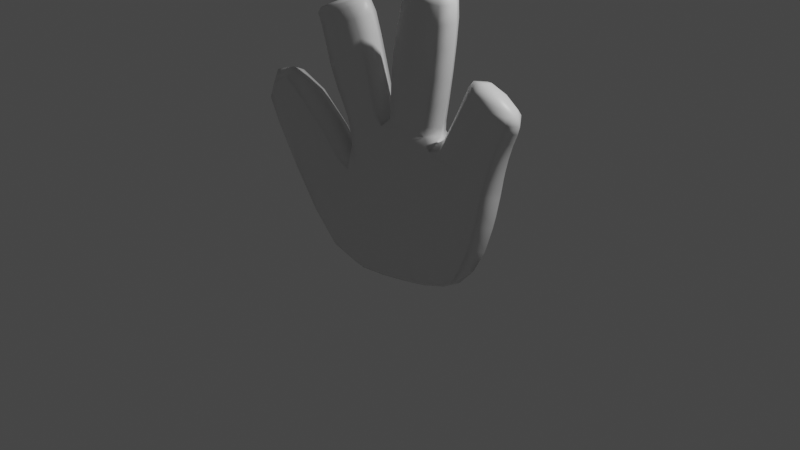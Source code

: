 # Source: nerd_hand.blend  (saved by Blender 2.93.20; exported with 4.5.12 LTS)
import bpy
from mathutils import Matrix  # noqa: F401  (used for matrix-valued properties, if any)

bpy.ops.wm.read_factory_settings(use_empty=True)
scene = bpy.context.scene
scene.name = 'Scene'

# ---- collections
col_collection = bpy.data.collections.new('Collection'); scene.collection.children.link(col_collection)

# ---- materials (node trees are filled in below, after node groups)
mat_material = bpy.data.materials.new('Material')
mat_material.alpha_threshold = 0.0
mat_material.use_transparent_shadow = False
mat_material.line_color = (0.0, 0.0, 0.0, 1.0)

# ---- material node trees
mat_material.use_nodes = True; mat_material.node_tree.nodes.clear()
_N = mat_material.node_tree.nodes; _L = mat_material.node_tree.links
n0 = _N.new('ShaderNodeOutputMaterial'); n0.name = 'Material Output'; n0.location = (300, 300)
n1 = _N.new('ShaderNodeBsdfPrincipled'); n1.name = 'Principled BSDF'; n1.location = (10, 300)
n1.distribution = 'GGX'
n1.subsurface_method = 'BURLEY'
n1.inputs[2].default_value = 0.4
n1.inputs[3].default_value = 1.45
n1.inputs[27].default_value = (0.0, 0.0, 0.0, 1.0)
n1.inputs[28].default_value = 1.0
_L.new(n1.outputs[0], n0.inputs[0])
n0.is_active_output = True

# ---- world
world_world = bpy.data.worlds.new('World'); scene.world = world_world
world_world.use_nodes = True; world_world.node_tree.nodes.clear()
_N = world_world.node_tree.nodes; _L = world_world.node_tree.links
n0 = _N.new('ShaderNodeOutputWorld'); n0.name = 'World Output'; n0.location = (300, 300)
n1 = _N.new('ShaderNodeBackground'); n1.name = 'Background'; n1.location = (10, 300)
n1.inputs[0].default_value = (0.05088, 0.05088, 0.05088, 1.0)
_L.new(n1.outputs[0], n0.inputs[0])
n0.is_active_output = True
world_world.color = (0.05088, 0.05088, 0.05088)
world_world.use_sun_shadow = False
world_world.sun_shadow_jitter_overblur = 0.0

# ---- cameras
cam_camera = bpy.data.cameras.new('Camera')
cam_camera.clip_end = 100.0
cam_camera.ortho_scale = 7.314

# ---- lights
light_light = bpy.data.lights.new('Light', 'POINT')
light_light.transmission_factor = 0.0
light_light.energy = 1000.0
light_light.shadow_soft_size = 0.1
light_light.shadow_maximum_resolution = 0.006
light_light.use_absolute_resolution = True

# ---- meshes
me_cube = bpy.data.meshes.new('Cube')
me_cube.from_pydata([(1.392, 1.013, 0.5484), (0.9522, 0.8025, -0.6384), (1.391, -0.4004, 0.5509), (0.9515, -0.2663, -0.6386), (-0.9109, 1.301, 0.7704), (-1.09, 0.9523, -0.8072), (-0.887, -0.06215, 0.8239), (-1.148, -0.3487, -0.8891), (0.3692, 1.066, -0.8254), (-0.3663, 1.04, -0.9385), (0.5577, -0.2597, 0.9335), (-0.2787, -0.1588, 1.011), (-0.3787, -0.3133, -0.9571), (0.3686, -0.3291, -0.8259), (-0.282, 1.512, 0.9968), (0.5589, 1.439, 0.9262), (1.239, 1.005, -0.08141), (-0.9188, -0.1635, 0.2427), (1.238, -0.4083, -0.08101), (-0.909, 1.384, 0.2013), (-0.2947, 1.744, 0.08677), (0.4531, 1.691, 0.06241), (0.4521, -0.3488, 0.06301), (-0.2966, -0.2523, 0.09681), (-1.798, 0.89, 0.09165), (-1.846, -0.5251, 0.02995), (-1.306, 1.162, 0.6482), (-1.322, -0.3157, 0.6378), (-2.324, 0.5382, 0.9153), (-2.337, -0.5339, 0.8657), (-1.958, 0.5335, 1.272), (-1.962, -0.5613, 1.234), (-0.4456, -0.07655, 1.219), (-0.9896, -0.09454, 1.09), (-0.9335, 1.23, 1.062), (-0.4367, 1.247, 1.204), (0.4571, -0.1516, 1.207), (-0.1349, -0.09147, 1.263), (-0.1341, 1.277, 1.256), (0.458, 1.224, 1.201), (1.439, 0.9652, 0.7806), (1.439, -0.3913, 0.7847), (0.7679, 1.169, 1.063), (0.767, -0.1781, 1.07), (-0.5244, -0.2473, 1.722), (-1.16, -0.2804, 1.575), (-1.041, 1.034, 1.582), (-0.5216, 1.057, 1.716), (-0.736, -0.7911, 2.451), (-1.144, -0.8253, 2.323), (-1.072, 0.1544, 2.374), (-0.6857, 0.1863, 2.506), (0.614, -0.3581, 1.845), (-0.02869, -0.3194, 1.935), (-0.02641, 1.011, 1.937), (0.6159, 0.9744, 1.849), (0.7406, -0.5683, 2.824), (0.3622, -0.6889, 2.863), (0.3671, 0.2152, 2.889), (0.7453, 0.3357, 2.848), (1.569, 0.7506, 1.208), (1.567, -0.4047, 1.202), (0.9924, 0.8475, 1.468), (0.9909, -0.3054, 1.459), (1.78, 0.119, 1.766), (1.776, -0.5932, 1.714), (1.436, -0.04503, 1.981), (1.432, -0.7566, 1.929), (-0.5858, 0.6601, 2.317), (-0.6295, -0.5205, 2.266), (-1.194, -0.6504, 2.106), (-1.088, 0.593, 2.163), (0.7441, 0.7308, 2.511), (0.7386, -0.5589, 2.485), (0.1799, -0.6339, 2.556), (0.1859, 0.6556, 2.585), (1.731, -0.5495, 1.52), (1.242, -0.7136, 1.797), (1.736, 0.4463, 1.578), (1.247, 0.2801, 1.858), (-1.161, 0.2446, -1.025), (-0.7315, 0.9954, -0.9493), (1.094, 0.9596, -0.421), (-0.8624, -0.04279, 0.5879), (1.093, -0.4008, -0.4211), (-0.9817, 1.385, -0.3415), (-0.6304, -0.3021, 0.8932), (1.522, 0.2556, 0.4979), (0.717, -0.3607, -0.7358), (-0.9907, 0.6059, 0.7736), (1.03, 1.43, 0.6954), (0.9765, 0.2482, -0.6713), (0.7178, 0.9934, -0.7354), (0.001628, 1.07, -0.8913), (1.029, -0.5431, 0.701), (0.1234, -0.3169, 0.9359), (-0.7682, -0.3182, -1.002), (-0.0001788, -0.3092, -0.8943), (-0.6514, 1.611, 0.8434), (0.1242, 1.658, 0.9278), (-0.3289, 1.533, -0.4781), (0.4024, 1.524, -0.4357), (-0.3867, 0.2842, -1.115), (0.3576, 0.3042, -0.9649), (0.4015, -0.4536, -0.4365), (-0.3401, -0.3928, -0.4881), (0.5563, 0.5861, 1.028), (-0.288, 0.6633, 1.101), (1.338, 1.013, 0.2754), (-1.035, -0.476, -0.3846), (1.337, -0.4001, 0.2769), (-0.8831, 1.34, 0.5282), (-0.2806, 1.752, 0.5816), (0.5131, 1.676, 0.5246), (0.5118, -0.3487, 0.5286), (-0.2747, -0.2392, 0.6014), (0.05837, -0.2489, 0.08999), (0.8887, -0.5158, -0.007768), (0.0591, 1.76, 0.08901), (-0.6294, 1.658, 0.09462), (0.8901, 1.482, -0.008543), (1.364, 0.2294, -0.1087), (-0.9546, 0.6212, 0.4002), (-0.6349, -0.2937, 0.1262), (-1.917, 0.1373, -0.04836), (-1.546, 1.297, 0.3767), (-1.589, -0.5268, 0.3038), (-1.219, 0.4683, 0.7522), (-1.44, 0.922, -0.422), (-1.081, 1.233, 0.3235), (-1.501, -0.4279, -0.5044), (-1.101, -0.2089, 0.3286), (-2.414, -0.02876, 0.905), (-2.188, 0.62, 1.151), (-2.197, -0.7001, 1.1), (-1.971, -0.05138, 1.346), (-1.658, 0.8643, 1.063), (-1.667, -0.5415, 1.01), (-2.145, 0.8539, 0.5979), (-2.174, -0.5035, 0.5205), (-0.7237, -0.3338, 1.159), (-1.059, 0.5645, 1.05), (-0.679, 1.487, 1.129), (-0.3436, 0.5885, 1.237), (-0.4091, 1.318, 1.091), (-0.4115, -0.05226, 1.107), (-0.9272, -0.07472, 0.9609), (-0.9193, 1.269, 0.9193), (0.1609, -0.3788, 1.236), (0.1621, 1.508, 1.227), (0.5685, 0.5255, 1.194), (-0.2455, 0.6033, 1.27), (-0.1586, -0.05699, 1.12), (-0.158, 1.349, 1.114), (0.4355, 1.296, 1.064), (0.4345, -0.1199, 1.072), (1.565, 0.2479, 0.7294), (1.104, 1.321, 0.9211), (1.103, -0.5381, 0.9282), (0.6416, 0.5345, 1.12), (1.414, -0.3979, 0.6818), (0.7142, -0.178, 0.9859), (0.7152, 1.24, 0.9793), (1.415, 1.004, 0.6786), (-0.8536, -0.5093, 1.648), (-1.209, 0.3715, 1.552), (-0.77, 1.291, 1.649), (-0.4147, 0.41, 1.746), (-0.4792, -0.1525, 1.435), (-1.081, -0.1609, 1.3), (-0.4753, 1.175, 1.42), (-0.9842, 1.163, 1.287), (-0.9495, -0.9478, 2.389), (-1.154, -0.3607, 2.342), (-0.8742, 0.2586, 2.454), (-0.6693, -0.3285, 2.502), (-0.6166, 0.444, 2.473), (-0.5793, -0.3506, 2.021), (-1.197, -0.8289, 2.248), (-1.071, 0.8245, 1.899), (0.2922, -0.5883, 1.89), (0.2952, 1.242, 1.893), (0.7354, 0.3011, 1.83), (-0.148, 0.3526, 1.953), (-0.09808, -0.1864, 1.561), (-0.09693, 1.163, 1.556), (0.5301, 1.11, 1.482), (0.529, -0.2446, 1.486), (0.5566, -0.7402, 2.861), (0.5623, 0.3533, 2.891), (0.7884, -0.1167, 2.852), (0.3304, -0.2702, 2.9), (0.7748, 0.5659, 2.734), (0.6844, -0.4641, 2.191), (0.07326, -0.4743, 2.276), (0.07751, 0.8423, 2.292), (1.676, 0.1545, 1.157), (1.281, 1.015, 1.339), (1.279, -0.5715, 1.329), (0.8836, 0.2895, 1.512), (1.492, -0.3862, 0.9763), (0.8618, -0.2074, 1.244), (1.493, 0.8785, 0.9719), (0.8627, 1.052, 1.241), (1.822, -0.23, 1.725), (1.616, 0.1038, 1.888), (1.611, -0.7623, 1.825), (1.405, -0.4285, 1.988), (1.786, -0.6178, 1.626), (1.124, -0.5025, 1.648), (1.791, 0.3017, 1.692), (1.127, 0.5575, 1.683), (-0.5589, 0.8717, 2.041), (-0.6717, -0.7511, 2.407), (-1.188, -0.4485, 1.865), (-1.099, 0.3826, 2.31), (-0.9258, -0.8127, 2.176), (-0.8226, 0.8538, 2.25), (-1.241, -0.04715, 2.105), (-0.5077, 0.0883, 2.321), (0.6882, 0.8534, 2.206), (0.7689, -0.6201, 2.705), (0.271, -0.747, 2.76), (0.2772, 0.4391, 2.793), (0.4661, 0.935, 2.553), (0.07822, -0.003228, 2.584), (0.4582, -0.8382, 2.515), (0.8461, 0.09999, 2.484), (1.651, -0.4645, 1.385), (1.34, -0.8223, 1.899), (1.654, 0.5975, 1.417), (1.346, 0.09587, 1.965), (1.492, 0.5497, 1.729), (1.153, -0.2477, 1.88), (1.825, -0.02062, 1.497), (1.486, -0.8181, 1.647), (-0.3217, 0.6377, 1.133), (-0.6117, -0.2652, 0.5948), (-0.9574, 0.6289, 0.5654), (0.6962, 0.2798, -0.8434), (1.469, 0.2413, 0.2318), (0.9724, 1.48, 0.3958), (-0.6305, 1.676, 0.5412), (0.09605, 1.759, 0.5781), (-0.7737, 0.2693, -1.155), (-0.007547, 0.301, -1.048), (0.971, -0.5162, 0.399), (0.09585, -0.2514, 0.5833), (1.067, -0.545, 0.8305), (-0.2595, 0.6538, 1.133), (0.02364, -0.3897, -0.4599), (0.7933, -0.5576, -0.4251), (0.0254, 1.56, -0.4575), (-0.671, 1.465, -0.4669), (0.7945, 1.373, -0.4247), (1.197, 0.231, -0.426), (-1.251, 1.335, -0.04528), (-0.7043, -0.4247, -0.4928), (-1.575, 0.1551, 1.132), (-1.542, 0.1973, -0.6086), (-1.027, 0.5578, 0.473), (-1.307, -0.5752, -0.09996), (-2.292, -0.1118, 1.239), (-1.903, 1.115, 0.8477), (-1.928, -0.7856, 0.7588), (-2.257, 0.1747, 0.4748), (-0.7897, -0.4053, 1.37), (-0.6729, -0.3099, 1.036), (-1.017, 0.5902, 0.9125), (-0.666, 1.542, 0.9957), (-0.2151, 0.4989, 1.572), (0.1379, 1.575, 1.082), (0.1367, -0.3356, 1.091), (0.5363, 0.5767, 1.067), (1.177, -0.5335, 1.111), (1.068, 1.38, 0.8239), (0.5933, 0.5697, 1.041), (1.544, 0.2603, 0.626), (-0.5496, -0.1439, 2.471), (-0.3731, 0.5133, 1.453), (-1.137, 0.4991, 1.268), (-0.7203, 1.418, 1.351), (-0.9173, -0.3986, 2.44), (-1.243, -0.2379, 2.25), (-0.8437, 0.6385, 2.405), (-0.9488, -1.02, 2.316), (0.8656, -0.004201, 2.711), (0.2168, 1.39, 1.518), (0.6471, 0.4223, 1.47), (0.2152, -0.469, 1.524), (0.5713, -0.2289, 2.917), (0.5194, -0.9073, 2.729), (0.1815, -0.1801, 2.79), (0.5277, 0.7229, 2.772), (1.563, -0.8936, 1.751), (1.61, 0.2131, 0.9237), (0.7441, 0.4556, 1.293), (1.178, 1.202, 1.106), (1.629, -0.3508, 1.876), (1.873, -0.1206, 1.609), (1.26, -0.4027, 1.984), (1.57, 0.3703, 1.842), (-0.8966, -0.6335, 1.938), (-0.8023, 1.082, 1.975), (-1.235, 0.1744, 1.855), (-0.464, 0.2742, 2.059), (0.3836, 1.095, 2.252), (-0.03916, 0.182, 2.301), (0.3781, -0.7161, 2.231), (0.8009, 0.1966, 2.182), (1.391, 0.7764, 1.556), (1.027, 0.02018, 1.715), (1.751, 0.07379, 1.351), (1.387, -0.6825, 1.51)], [], [(11, 107, 236, 145), (107, 14, 144, 236), (236, 144, 35, 143), (145, 236, 143, 32), (23, 115, 237, 123), (115, 11, 86, 237), (237, 86, 6, 83), (123, 237, 83, 17), (17, 83, 238, 122), (83, 6, 89, 238), (238, 89, 4, 111), (122, 238, 111, 19), (8, 92, 239, 103), (92, 1, 91, 239), (239, 91, 3, 88), (103, 239, 88, 13), (16, 108, 240, 121), (108, 0, 87, 240), (240, 87, 2, 110), (121, 240, 110, 18), (21, 113, 241, 120), (113, 15, 90, 241), (241, 90, 0, 108), (120, 241, 108, 16), (19, 111, 242, 119), (111, 4, 98, 242), (242, 98, 14, 112), (119, 242, 112, 20), (20, 112, 243, 118), (112, 14, 99, 243), (243, 99, 15, 113), (118, 243, 113, 21), (5, 81, 244, 80), (81, 9, 102, 244), (244, 102, 12, 96), (80, 244, 96, 7), (9, 93, 245, 102), (93, 8, 103, 245), (245, 103, 13, 97), (102, 245, 97, 12), (18, 110, 246, 117), (110, 2, 94, 246), (246, 94, 10, 114), (117, 246, 114, 22), (22, 114, 247, 116), (114, 10, 95, 247), (247, 95, 11, 115), (116, 247, 115, 23), (10, 94, 248, 161), (94, 2, 160, 248), (248, 160, 41, 158), (161, 248, 158, 43), (14, 107, 249, 153), (107, 11, 152, 249), (249, 152, 37, 151), (153, 249, 151, 38), (13, 104, 250, 97), (104, 22, 116, 250), (250, 116, 23, 105), (97, 250, 105, 12), (3, 84, 251, 88), (84, 18, 117, 251), (251, 117, 22, 104), (88, 251, 104, 13), (9, 100, 252, 93), (100, 20, 118, 252), (252, 118, 21, 101), (93, 252, 101, 8), (5, 85, 253, 81), (85, 19, 119, 253), (253, 119, 20, 100), (81, 253, 100, 9), (8, 101, 254, 92), (101, 21, 120, 254), (254, 120, 16, 82), (92, 254, 82, 1), (1, 82, 255, 91), (82, 16, 121, 255), (255, 121, 18, 84), (91, 255, 84, 3), (19, 85, 256, 129), (85, 5, 128, 256), (256, 128, 24, 125), (129, 256, 125, 26), (12, 105, 257, 96), (105, 23, 123, 257), (257, 123, 17, 109), (96, 257, 109, 7), (27, 127, 258, 137), (127, 26, 136, 258), (258, 136, 30, 135), (137, 258, 135, 31), (5, 80, 259, 128), (80, 7, 130, 259), (259, 130, 25, 124), (128, 259, 124, 24), (17, 122, 260, 131), (122, 19, 129, 260), (260, 129, 26, 127), (131, 260, 127, 27), (7, 109, 261, 130), (109, 17, 131, 261), (261, 131, 27, 126), (130, 261, 126, 25), (29, 134, 262, 132), (134, 31, 135, 262), (262, 135, 30, 133), (132, 262, 133, 28), (26, 125, 263, 136), (125, 24, 138, 263), (263, 138, 28, 133), (136, 263, 133, 30), (25, 126, 264, 139), (126, 27, 137, 264), (264, 137, 31, 134), (139, 264, 134, 29), (24, 124, 265, 138), (124, 25, 139, 265), (265, 139, 29, 132), (138, 265, 132, 28), (33, 140, 266, 169), (140, 32, 168, 266), (266, 168, 44, 164), (169, 266, 164, 45), (6, 86, 267, 146), (86, 11, 145, 267), (267, 145, 32, 140), (146, 267, 140, 33), (4, 89, 268, 147), (89, 6, 146, 268), (268, 146, 33, 141), (147, 268, 141, 34), (14, 98, 269, 144), (98, 4, 147, 269), (269, 147, 34, 142), (144, 269, 142, 35), (38, 151, 270, 185), (151, 37, 184, 270), (270, 184, 53, 183), (185, 270, 183, 54), (15, 99, 271, 154), (99, 14, 153, 271), (271, 153, 38, 149), (154, 271, 149, 39), (11, 95, 272, 152), (95, 10, 155, 272), (272, 155, 36, 148), (152, 272, 148, 37), (10, 106, 273, 155), (106, 15, 154, 273), (273, 154, 39, 150), (155, 273, 150, 36), (43, 158, 274, 201), (158, 41, 200, 274), (274, 200, 61, 198), (201, 274, 198, 63), (0, 90, 275, 163), (90, 15, 162, 275), (275, 162, 42, 157), (163, 275, 157, 40), (15, 106, 276, 162), (106, 10, 161, 276), (276, 161, 43, 159), (162, 276, 159, 42), (2, 87, 277, 160), (87, 0, 163, 277), (277, 163, 40, 156), (160, 277, 156, 41), (69, 219, 278, 213), (219, 68, 176, 278), (278, 176, 51, 175), (213, 278, 175, 48), (32, 143, 279, 168), (143, 35, 170, 279), (279, 170, 47, 167), (168, 279, 167, 44), (34, 141, 280, 171), (141, 33, 169, 280), (280, 169, 45, 165), (171, 280, 165, 46), (35, 142, 281, 170), (142, 34, 171, 281), (281, 171, 46, 166), (170, 281, 166, 47), (51, 174, 282, 175), (174, 50, 173, 282), (282, 173, 49, 172), (175, 282, 172, 48), (71, 218, 283, 215), (218, 70, 178, 283), (283, 178, 49, 173), (215, 283, 173, 50), (68, 217, 284, 176), (217, 71, 215, 284), (284, 215, 50, 174), (176, 284, 174, 51), (70, 216, 285, 178), (216, 69, 213, 285), (285, 213, 48, 172), (178, 285, 172, 49), (73, 227, 286, 221), (227, 72, 192, 286), (286, 192, 59, 190), (221, 286, 190, 56), (39, 149, 287, 186), (149, 38, 185, 287), (287, 185, 54, 181), (186, 287, 181, 55), (36, 150, 288, 187), (150, 39, 186, 288), (288, 186, 55, 182), (187, 288, 182, 52), (37, 148, 289, 184), (148, 36, 187, 289), (289, 187, 52, 180), (184, 289, 180, 53), (59, 189, 290, 190), (189, 58, 191, 290), (290, 191, 57, 188), (190, 290, 188, 56), (74, 226, 291, 222), (226, 73, 221, 291), (291, 221, 56, 188), (222, 291, 188, 57), (75, 225, 292, 223), (225, 74, 222, 292), (292, 222, 57, 191), (223, 292, 191, 58), (72, 224, 293, 192), (224, 75, 223, 293), (293, 223, 58, 189), (192, 293, 189, 59), (77, 235, 294, 229), (235, 76, 208, 294), (294, 208, 65, 206), (229, 294, 206, 67), (41, 156, 295, 200), (156, 40, 202, 295), (295, 202, 60, 196), (200, 295, 196, 61), (42, 159, 296, 203), (159, 43, 201, 296), (296, 201, 63, 199), (203, 296, 199, 62), (40, 157, 297, 202), (157, 42, 203, 297), (297, 203, 62, 197), (202, 297, 197, 60), (64, 205, 298, 204), (205, 66, 207, 298), (298, 207, 67, 206), (204, 298, 206, 65), (76, 234, 299, 208), (234, 78, 210, 299), (299, 210, 64, 204), (208, 299, 204, 65), (79, 233, 300, 231), (233, 77, 229, 300), (300, 229, 67, 207), (231, 300, 207, 66), (78, 232, 301, 210), (232, 79, 231, 301), (301, 231, 66, 205), (210, 301, 205, 64), (45, 164, 302, 214), (164, 44, 177, 302), (302, 177, 69, 216), (214, 302, 216, 70), (47, 166, 303, 212), (166, 46, 179, 303), (303, 179, 71, 217), (212, 303, 217, 68), (46, 165, 304, 179), (165, 45, 214, 304), (304, 214, 70, 218), (179, 304, 218, 71), (44, 167, 305, 177), (167, 47, 212, 305), (305, 212, 68, 219), (177, 305, 219, 69), (55, 181, 306, 220), (181, 54, 195, 306), (306, 195, 75, 224), (220, 306, 224, 72), (54, 183, 307, 195), (183, 53, 194, 307), (307, 194, 74, 225), (195, 307, 225, 75), (53, 180, 308, 194), (180, 52, 193, 308), (308, 193, 73, 226), (194, 308, 226, 74), (52, 182, 309, 193), (182, 55, 220, 309), (309, 220, 72, 227), (193, 309, 227, 73), (60, 197, 310, 230), (197, 62, 211, 310), (310, 211, 79, 232), (230, 310, 232, 78), (62, 199, 311, 211), (199, 63, 209, 311), (311, 209, 77, 233), (211, 311, 233, 79), (61, 196, 312, 228), (196, 60, 230, 312), (312, 230, 78, 234), (228, 312, 234, 76), (63, 198, 313, 209), (198, 61, 228, 313), (313, 228, 76, 235), (209, 313, 235, 77)])
me_cube.polygons.foreach_set('use_smooth', [True] * 312)
_uv = me_cube.uv_layers.new(name='UVMap')
_uv.uv.foreach_set('vector', [0.7887, 0.75, 0.7887, 0.625, 0.7888, 0.625, 0.7888, 0.75, 0.7887, 0.625, 0.7887, 0.5, 0.7888, 0.5, 0.7888, 0.625, 0.7888, 0.625, 0.7888, 0.5, 0.7887, 0.5, 0.7887, 0.625, 0.7888, 0.75, 0.7888, 0.625, 0.7887, 0.625, 0.7887, 0.75, 0.5125, 0.9142, 0.5704, 0.9142, 0.5697, 0.9569, 0.513, 0.9566, 0.5704, 0.9142, 0.625, 0.9137, 0.6102, 0.9569, 0.5697, 0.9569, 0.5697, 0.9569, 0.6102, 0.9569, 0.625, 1.0, 0.5719, 1.0, 0.513, 0.9566, 0.5697, 0.9569, 0.5719, 1.0, 0.5188, 1.0, 0.5188, 0.0, 0.5719, 0.0, 0.5714, 0.1218, 0.5327, 0.1221, 0.5719, 0.0, 0.625, 0.0, 0.6088, 0.1216, 0.5714, 0.1218, 0.5714, 0.1218, 0.6088, 0.1216, 0.6073, 0.2227, 0.5696, 0.2235, 0.5327, 0.1221, 0.5714, 0.1218, 0.5696, 0.2235, 0.5143, 0.2304, 0.2946, 0.5, 0.3348, 0.5, 0.3356, 0.625, 0.2942, 0.625, 0.3348, 0.5, 0.375, 0.5, 0.3838, 0.625, 0.3356, 0.625, 0.3356, 0.625, 0.3838, 0.625, 0.375, 0.75, 0.3348, 0.75, 0.2942, 0.625, 0.3356, 0.625, 0.3348, 0.75, 0.2946, 0.75, 0.5125, 0.5283, 0.5689, 0.5283, 0.5689, 0.625, 0.5125, 0.625, 0.5689, 0.5283, 0.6073, 0.5283, 0.6073, 0.625, 0.5689, 0.625, 0.5689, 0.625, 0.6073, 0.625, 0.6073, 0.7217, 0.5689, 0.7217, 0.5125, 0.625, 0.5689, 0.625, 0.5689, 0.7217, 0.5125, 0.7217, 0.5125, 0.4191, 0.5704, 0.4191, 0.5692, 0.4633, 0.5125, 0.4633, 0.5704, 0.4191, 0.625, 0.4196, 0.6088, 0.4633, 0.5692, 0.4633, 0.5692, 0.4633, 0.6088, 0.4633, 0.6073, 0.5283, 0.5689, 0.5283, 0.5125, 0.4633, 0.5692, 0.4633, 0.5689, 0.5283, 0.5125, 0.5283, 0.5143, 0.2304, 0.5696, 0.2235, 0.5693, 0.2899, 0.5127, 0.2913, 0.5696, 0.2235, 0.6073, 0.2227, 0.6088, 0.2897, 0.5693, 0.2899, 0.5693, 0.2899, 0.6088, 0.2897, 0.625, 0.3362, 0.5704, 0.3358, 0.5127, 0.2913, 0.5693, 0.2899, 0.5704, 0.3358, 0.5125, 0.3358, 0.5125, 0.3358, 0.5704, 0.3358, 0.5696, 0.3778, 0.5125, 0.3778, 0.5704, 0.3358, 0.625, 0.3362, 0.6102, 0.3779, 0.5696, 0.3778, 0.5696, 0.3778, 0.6102, 0.3779, 0.625, 0.4196, 0.5704, 0.4191, 0.5125, 0.3778, 0.5696, 0.3778, 0.5704, 0.4191, 0.5125, 0.4191, 0.125, 0.5, 0.1681, 0.5, 0.1693, 0.625, 0.137, 0.625, 0.1681, 0.5, 0.2112, 0.5, 0.2108, 0.625, 0.1693, 0.625, 0.1693, 0.625, 0.2108, 0.625, 0.2112, 0.75, 0.1681, 0.75, 0.137, 0.625, 0.1693, 0.625, 0.1681, 0.75, 0.125, 0.75, 0.2112, 0.5, 0.2529, 0.5, 0.2528, 0.625, 0.2108, 0.625, 0.2529, 0.5, 0.2946, 0.5, 0.2942, 0.625, 0.2528, 0.625, 0.2528, 0.625, 0.2942, 0.625, 0.2946, 0.75, 0.2529, 0.75, 0.2108, 0.625, 0.2528, 0.625, 0.2529, 0.75, 0.2112, 0.75, 0.5125, 0.7217, 0.5689, 0.7217, 0.5692, 0.7867, 0.5125, 0.7867, 0.5689, 0.7217, 0.6073, 0.7217, 0.6088, 0.7867, 0.5692, 0.7867, 0.5692, 0.7867, 0.6088, 0.7867, 0.625, 0.8304, 0.5704, 0.8309, 0.5125, 0.7867, 0.5692, 0.7867, 0.5704, 0.8309, 0.5125, 0.8309, 0.5125, 0.8309, 0.5704, 0.8309, 0.5696, 0.8722, 0.5125, 0.8722, 0.5704, 0.8309, 0.625, 0.8304, 0.6102, 0.8721, 0.5696, 0.8722, 0.5696, 0.8722, 0.6102, 0.8721, 0.625, 0.9137, 0.5704, 0.9142, 0.5125, 0.8722, 0.5696, 0.8722, 0.5704, 0.9142, 0.5125, 0.9142, 0.625, 0.8304, 0.6088, 0.7867, 0.6232, 0.7867, 0.625, 0.8304, 0.6088, 0.7867, 0.6073, 0.7217, 0.6228, 0.7217, 0.6232, 0.7867, 0.6232, 0.7867, 0.6228, 0.7217, 0.625, 0.7217, 0.625, 0.7867, 0.625, 0.8304, 0.6232, 0.7867, 0.625, 0.7867, 0.625, 0.8304, 0.7887, 0.5, 0.7887, 0.625, 0.7888, 0.625, 0.7888, 0.5, 0.7887, 0.625, 0.7887, 0.75, 0.7888, 0.75, 0.7888, 0.625, 0.7888, 0.625, 0.7888, 0.75, 0.7887, 0.75, 0.7887, 0.625, 0.7888, 0.5, 0.7888, 0.625, 0.7887, 0.625, 0.7887, 0.5, 0.375, 0.8304, 0.4461, 0.8309, 0.4461, 0.8722, 0.375, 0.8721, 0.4461, 0.8309, 0.5125, 0.8309, 0.5125, 0.8722, 0.4461, 0.8722, 0.4461, 0.8722, 0.5125, 0.8722, 0.5125, 0.9142, 0.4461, 0.9142, 0.375, 0.8721, 0.4461, 0.8722, 0.4461, 0.9142, 0.375, 0.9137, 0.375, 0.75, 0.4463, 0.7241, 0.4461, 0.7873, 0.375, 0.7902, 0.4463, 0.7241, 0.5125, 0.7217, 0.5125, 0.7867, 0.4461, 0.7873, 0.4461, 0.7873, 0.5125, 0.7867, 0.5125, 0.8309, 0.4461, 0.8309, 0.375, 0.7902, 0.4461, 0.7873, 0.4461, 0.8309, 0.375, 0.8304, 0.375, 0.3362, 0.4461, 0.3358, 0.4461, 0.3778, 0.375, 0.3779, 0.4461, 0.3358, 0.5125, 0.3358, 0.5125, 0.3778, 0.4461, 0.3778, 0.4461, 0.3778, 0.5125, 0.3778, 0.5125, 0.4191, 0.4461, 0.4191, 0.375, 0.3779, 0.4461, 0.3778, 0.4461, 0.4191, 0.375, 0.4196, 0.375, 0.25, 0.4459, 0.2597, 0.4461, 0.2939, 0.375, 0.2931, 0.4459, 0.2597, 0.5143, 0.2304, 0.5127, 0.2913, 0.4461, 0.2939, 0.4461, 0.2939, 0.5127, 0.2913, 0.5125, 0.3358, 0.4461, 0.3358, 0.375, 0.2931, 0.4461, 0.2939, 0.4461, 0.3358, 0.375, 0.3362, 0.375, 0.4196, 0.4461, 0.4191, 0.4461, 0.4627, 0.375, 0.4598, 0.4461, 0.4191, 0.5125, 0.4191, 0.5125, 0.4633, 0.4461, 0.4627, 0.4461, 0.4627, 0.5125, 0.4633, 0.5125, 0.5283, 0.4463, 0.5259, 0.375, 0.4598, 0.4461, 0.4627, 0.4463, 0.5259, 0.375, 0.5, 0.375, 0.5, 0.4463, 0.5259, 0.447, 0.625, 0.3838, 0.625, 0.4463, 0.5259, 0.5125, 0.5283, 0.5125, 0.625, 0.447, 0.625, 0.447, 0.625, 0.5125, 0.625, 0.5125, 0.7217, 0.4463, 0.7241, 0.3838, 0.625, 0.447, 0.625, 0.4463, 0.7241, 0.375, 0.75, 0.5143, 0.2304, 0.4459, 0.2597, 0.4443, 0.2465, 0.4968, 0.2106, 0.4459, 0.2597, 0.375, 0.25, 0.375, 0.25, 0.4443, 0.2465, 0.4443, 0.2465, 0.375, 0.25, 0.375, 0.25, 0.4439, 0.2448, 0.4968, 0.2106, 0.4443, 0.2465, 0.4439, 0.2448, 0.4948, 0.2083, 0.375, 0.9137, 0.4461, 0.9142, 0.4462, 0.9557, 0.375, 0.9569, 0.4461, 0.9142, 0.5125, 0.9142, 0.513, 0.9566, 0.4462, 0.9557, 0.4462, 0.9557, 0.513, 0.9566, 0.5188, 1.0, 0.4467, 0.988, 0.375, 0.9569, 0.4462, 0.9557, 0.4467, 0.988, 0.375, 1.0, 0.5188, 0.0, 0.5158, 0.1198, 0.5134, 0.1191, 0.5188, 0.0, 0.5158, 0.1198, 0.4948, 0.2083, 0.4927, 0.2048, 0.5134, 0.1191, 0.5134, 0.1191, 0.4927, 0.2048, 0.4828, 0.1875, 0.4947, 0.1171, 0.5188, 0.0, 0.5134, 0.1191, 0.4947, 0.1171, 0.5188, 0.0, 0.125, 0.5, 0.137, 0.625, 0.1262, 0.625, 0.125, 0.5, 0.137, 0.625, 0.125, 0.75, 0.125, 0.75, 0.1262, 0.625, 0.1262, 0.625, 0.125, 0.75, 0.125, 0.75, 0.125, 0.625, 0.125, 0.5, 0.1262, 0.625, 0.125, 0.625, 0.125, 0.5, 0.5188, 0.0, 0.5327, 0.1221, 0.5176, 0.1203, 0.5188, 0.0, 0.5327, 0.1221, 0.5143, 0.2304, 0.4968, 0.2106, 0.5176, 0.1203, 0.5176, 0.1203, 0.4968, 0.2106, 0.4948, 0.2083, 0.5158, 0.1198, 0.5188, 0.0, 0.5176, 0.1203, 0.5158, 0.1198, 0.5188, 0.0, 0.375, 1.0, 0.4467, 0.988, 0.4469, 0.9988, 0.375, 1.0, 0.4467, 0.988, 0.5188, 1.0, 0.5188, 1.0, 0.4469, 0.9988, 0.4469, 0.9988, 0.5188, 1.0, 0.5188, 1.0, 0.4469, 1.0, 0.375, 1.0, 0.4469, 0.9988, 0.4469, 1.0, 0.375, 1.0, 0.375, 0.0, 0.4469, 0.0, 0.444, 0.12, 0.375, 0.125, 0.4469, 0.0, 0.5188, 0.0, 0.4947, 0.1171, 0.444, 0.12, 0.444, 0.12, 0.4947, 0.1171, 0.4828, 0.1875, 0.4423, 0.2082, 0.375, 0.125, 0.444, 0.12, 0.4423, 0.2082, 0.375, 0.25, 0.4948, 0.2083, 0.4439, 0.2448, 0.4435, 0.2406, 0.4927, 0.2048, 0.4439, 0.2448, 0.375, 0.25, 0.375, 0.25, 0.4435, 0.2406, 0.4435, 0.2406, 0.375, 0.25, 0.375, 0.25, 0.4423, 0.2082, 0.4927, 0.2048, 0.4435, 0.2406, 0.4423, 0.2082, 0.4828, 0.1875, 0.375, 1.0, 0.4469, 1.0, 0.4469, 1.0, 0.375, 1.0, 0.4469, 1.0, 0.5188, 1.0, 0.5188, 1.0, 0.4469, 1.0, 0.4469, 1.0, 0.5188, 1.0, 0.5188, 1.0, 0.4469, 1.0, 0.375, 1.0, 0.4469, 1.0, 0.4469, 1.0, 0.375, 1.0, 0.125, 0.5, 0.125, 0.625, 0.125, 0.625, 0.125, 0.5, 0.125, 0.625, 0.125, 0.75, 0.125, 0.75, 0.125, 0.625, 0.125, 0.625, 0.125, 0.75, 0.125, 0.75, 0.125, 0.625, 0.125, 0.5, 0.125, 0.625, 0.125, 0.625, 0.125, 0.5, 0.625, 1.0, 0.625, 0.9569, 0.625, 0.9569, 0.625, 1.0, 0.625, 0.9569, 0.625, 0.9137, 0.625, 0.9138, 0.625, 0.9569, 0.625, 0.9569, 0.625, 0.9138, 0.625, 0.9137, 0.625, 0.9569, 0.625, 1.0, 0.625, 0.9569, 0.625, 0.9569, 0.625, 1.0, 0.625, 1.0, 0.6102, 0.9569, 0.6235, 0.9569, 0.625, 1.0, 0.6102, 0.9569, 0.625, 0.9137, 0.625, 0.9138, 0.6235, 0.9569, 0.6235, 0.9569, 0.625, 0.9138, 0.625, 0.9137, 0.625, 0.9569, 0.625, 1.0, 0.6235, 0.9569, 0.625, 0.9569, 0.625, 1.0, 0.6073, 0.2227, 0.6088, 0.1216, 0.6232, 0.1216, 0.6228, 0.2227, 0.6088, 0.1216, 0.625, 0.0, 0.625, 0.0, 0.6232, 0.1216, 0.6232, 0.1216, 0.625, 0.0, 0.625, 0.0, 0.625, 0.1216, 0.6228, 0.2227, 0.6232, 0.1216, 0.625, 0.1216, 0.625, 0.2227, 0.625, 0.3362, 0.6088, 0.2897, 0.6232, 0.2897, 0.625, 0.3363, 0.6088, 0.2897, 0.6073, 0.2227, 0.6228, 0.2227, 0.6232, 0.2897, 0.6232, 0.2897, 0.6228, 0.2227, 0.625, 0.2227, 0.625, 0.2897, 0.625, 0.3363, 0.6232, 0.2897, 0.625, 0.2897, 0.625, 0.3362, 0.7887, 0.5, 0.7887, 0.625, 0.7888, 0.625, 0.7888, 0.5, 0.7887, 0.625, 0.7887, 0.75, 0.7888, 0.75, 0.7888, 0.625, 0.7888, 0.625, 0.7888, 0.75, 0.7887, 0.75, 0.7887, 0.625, 0.7888, 0.5, 0.7888, 0.625, 0.7887, 0.625, 0.7887, 0.5, 0.625, 0.4196, 0.6102, 0.3779, 0.6235, 0.3779, 0.625, 0.4196, 0.6102, 0.3779, 0.625, 0.3362, 0.625, 0.3363, 0.6235, 0.3779, 0.6235, 0.3779, 0.625, 0.3363, 0.625, 0.3362, 0.625, 0.3779, 0.625, 0.4196, 0.6235, 0.3779, 0.625, 0.3779, 0.625, 0.4196, 0.625, 0.9137, 0.6102, 0.8721, 0.6235, 0.8721, 0.625, 0.9138, 0.6102, 0.8721, 0.625, 0.8304, 0.625, 0.8304, 0.6235, 0.8721, 0.6235, 0.8721, 0.625, 0.8304, 0.625, 0.8304, 0.625, 0.8721, 0.625, 0.9138, 0.6235, 0.8721, 0.625, 0.8721, 0.625, 0.9137, 0.7054, 0.75, 0.7054, 0.625, 0.7054, 0.625, 0.7054, 0.75, 0.7054, 0.625, 0.7054, 0.5, 0.7054, 0.5, 0.7054, 0.625, 0.7054, 0.625, 0.7054, 0.5, 0.7054, 0.5, 0.7054, 0.625, 0.7054, 0.75, 0.7054, 0.625, 0.7054, 0.625, 0.7054, 0.75, 0.625, 0.8304, 0.625, 0.7867, 0.625, 0.7867, 0.625, 0.8304, 0.625, 0.7867, 0.625, 0.7217, 0.625, 0.7217, 0.625, 0.7867, 0.625, 0.7867, 0.625, 0.7217, 0.625, 0.7217, 0.625, 0.7867, 0.625, 0.8304, 0.625, 0.7867, 0.625, 0.7867, 0.625, 0.8304, 0.6073, 0.5283, 0.6088, 0.4633, 0.6232, 0.4633, 0.6228, 0.5283, 0.6088, 0.4633, 0.625, 0.4196, 0.625, 0.4196, 0.6232, 0.4633, 0.6232, 0.4633, 0.625, 0.4196, 0.625, 0.4196, 0.625, 0.4633, 0.6228, 0.5283, 0.6232, 0.4633, 0.625, 0.4633, 0.625, 0.5283, 0.7054, 0.5, 0.7054, 0.625, 0.7054, 0.625, 0.7054, 0.5, 0.7054, 0.625, 0.7054, 0.75, 0.7054, 0.75, 0.7054, 0.625, 0.7054, 0.625, 0.7054, 0.75, 0.7054, 0.75, 0.7054, 0.625, 0.7054, 0.5, 0.7054, 0.625, 0.7054, 0.625, 0.7054, 0.5, 0.6073, 0.7217, 0.6073, 0.625, 0.6228, 0.625, 0.6228, 0.7217, 0.6073, 0.625, 0.6073, 0.5283, 0.6228, 0.5283, 0.6228, 0.625, 0.6228, 0.625, 0.6228, 0.5283, 0.625, 0.5283, 0.625, 0.625, 0.6228, 0.7217, 0.6228, 0.625, 0.625, 0.625, 0.625, 0.7217, 0.7887, 0.75, 0.7887, 0.625, 0.7899, 0.625, 0.7888, 0.75, 0.7887, 0.625, 0.7887, 0.5, 0.7888, 0.5, 0.7899, 0.625, 0.7899, 0.625, 0.7888, 0.5, 0.7887, 0.5, 0.8007, 0.625, 0.7888, 0.75, 0.7899, 0.625, 0.8007, 0.625, 0.7887, 0.75, 0.7887, 0.75, 0.7887, 0.625, 0.7888, 0.625, 0.7888, 0.75, 0.7887, 0.625, 0.7887, 0.5, 0.7888, 0.5, 0.7888, 0.625, 0.7888, 0.625, 0.7888, 0.5, 0.7887, 0.5, 0.7887, 0.625, 0.7888, 0.75, 0.7888, 0.625, 0.7887, 0.625, 0.7887, 0.75, 0.625, 0.2227, 0.625, 0.1216, 0.625, 0.1216, 0.625, 0.2227, 0.625, 0.1216, 0.625, 0.0, 0.625, 0.0, 0.625, 0.1216, 0.625, 0.1216, 0.625, 0.0, 0.625, 0.0, 0.625, 0.1216, 0.625, 0.2227, 0.625, 0.1216, 0.625, 0.1216, 0.625, 0.2227, 0.625, 0.3362, 0.625, 0.2897, 0.625, 0.2897, 0.625, 0.3363, 0.625, 0.2897, 0.625, 0.2227, 0.625, 0.2227, 0.625, 0.2897, 0.625, 0.2897, 0.625, 0.2227, 0.625, 0.2227, 0.625, 0.2897, 0.625, 0.3363, 0.625, 0.2897, 0.625, 0.2897, 0.625, 0.3362, 0.7887, 0.5, 0.8319, 0.5, 0.8331, 0.625, 0.8007, 0.625, 0.8319, 0.5, 0.875, 0.5, 0.875, 0.625, 0.8331, 0.625, 0.8331, 0.625, 0.875, 0.625, 0.875, 0.75, 0.8319, 0.75, 0.8007, 0.625, 0.8331, 0.625, 0.8319, 0.75, 0.7887, 0.75, 0.625, 0.2227, 0.625, 0.1216, 0.625, 0.1222, 0.625, 0.225, 0.625, 0.1216, 0.625, 0.0, 0.625, 0.0, 0.625, 0.1222, 0.625, 0.1222, 0.625, 0.0, 0.625, 0.0, 0.625, 0.125, 0.625, 0.225, 0.625, 0.1222, 0.625, 0.125, 0.625, 0.25, 0.625, 0.3362, 0.625, 0.2897, 0.625, 0.2903, 0.625, 0.3363, 0.625, 0.2897, 0.625, 0.2227, 0.625, 0.225, 0.625, 0.2903, 0.625, 0.2903, 0.625, 0.225, 0.625, 0.25, 0.625, 0.2931, 0.625, 0.3363, 0.625, 0.2903, 0.625, 0.2931, 0.625, 0.3363, 0.625, 1.0, 0.625, 0.9569, 0.625, 0.9569, 0.625, 1.0, 0.625, 0.9569, 0.625, 0.9137, 0.625, 0.9138, 0.625, 0.9569, 0.625, 0.9569, 0.625, 0.9138, 0.625, 0.9138, 0.625, 0.9569, 0.625, 1.0, 0.625, 0.9569, 0.625, 0.9569, 0.625, 1.0, 0.7054, 0.75, 0.7054, 0.625, 0.7066, 0.625, 0.7054, 0.75, 0.7054, 0.625, 0.7054, 0.5, 0.7054, 0.5, 0.7066, 0.625, 0.7066, 0.625, 0.7054, 0.5, 0.7054, 0.5, 0.717, 0.625, 0.7054, 0.75, 0.7066, 0.625, 0.717, 0.625, 0.7054, 0.75, 0.625, 0.4196, 0.625, 0.3779, 0.625, 0.3779, 0.625, 0.4196, 0.625, 0.3779, 0.625, 0.3362, 0.625, 0.3363, 0.625, 0.3779, 0.625, 0.3779, 0.625, 0.3363, 0.625, 0.3363, 0.625, 0.3779, 0.625, 0.4196, 0.625, 0.3779, 0.625, 0.3779, 0.625, 0.4196, 0.7054, 0.75, 0.7054, 0.625, 0.7054, 0.625, 0.7054, 0.75, 0.7054, 0.625, 0.7054, 0.5, 0.7054, 0.5, 0.7054, 0.625, 0.7054, 0.625, 0.7054, 0.5, 0.7054, 0.5, 0.7054, 0.625, 0.7054, 0.75, 0.7054, 0.625, 0.7054, 0.625, 0.7054, 0.75, 0.625, 0.9137, 0.625, 0.8721, 0.625, 0.8721, 0.625, 0.9138, 0.625, 0.8721, 0.625, 0.8304, 0.625, 0.8304, 0.625, 0.8721, 0.625, 0.8721, 0.625, 0.8304, 0.625, 0.8304, 0.625, 0.8721, 0.625, 0.9138, 0.625, 0.8721, 0.625, 0.8721, 0.625, 0.9137, 0.7054, 0.5, 0.7471, 0.5, 0.7471, 0.625, 0.717, 0.625, 0.7471, 0.5, 0.7887, 0.5, 0.7772, 0.625, 0.7471, 0.625, 0.7471, 0.625, 0.7772, 0.625, 0.7887, 0.75, 0.7471, 0.75, 0.717, 0.625, 0.7471, 0.625, 0.7471, 0.75, 0.7054, 0.75, 0.625, 0.9137, 0.625, 0.8721, 0.625, 0.8721, 0.625, 0.9138, 0.625, 0.8721, 0.625, 0.8304, 0.625, 0.8304, 0.625, 0.8721, 0.625, 0.8721, 0.625, 0.8304, 0.625, 0.8304, 0.625, 0.8721, 0.625, 0.9138, 0.625, 0.8721, 0.625, 0.8721, 0.625, 0.9138, 0.7887, 0.5, 0.7887, 0.625, 0.7876, 0.625, 0.7888, 0.5, 0.7887, 0.625, 0.7887, 0.75, 0.7888, 0.75, 0.7876, 0.625, 0.7876, 0.625, 0.7888, 0.75, 0.7887, 0.75, 0.7772, 0.625, 0.7888, 0.5, 0.7876, 0.625, 0.7772, 0.625, 0.7887, 0.5, 0.625, 0.4196, 0.625, 0.3779, 0.625, 0.3779, 0.625, 0.4196, 0.625, 0.3779, 0.625, 0.3363, 0.625, 0.3363, 0.625, 0.3779, 0.625, 0.3779, 0.625, 0.3363, 0.625, 0.3363, 0.625, 0.3779, 0.625, 0.4196, 0.625, 0.3779, 0.625, 0.3779, 0.625, 0.4196, 0.625, 0.8304, 0.625, 0.7867, 0.625, 0.7873, 0.625, 0.8304, 0.625, 0.7867, 0.625, 0.7217, 0.6253, 0.7241, 0.625, 0.7873, 0.625, 0.7873, 0.6253, 0.7241, 0.625, 0.75, 0.625, 0.7902, 0.625, 0.8304, 0.625, 0.7873, 0.625, 0.7902, 0.625, 0.8304, 0.625, 0.7217, 0.625, 0.625, 0.625, 0.625, 0.625, 0.7217, 0.625, 0.625, 0.625, 0.5283, 0.625, 0.5283, 0.625, 0.625, 0.625, 0.625, 0.625, 0.5283, 0.625, 0.5283, 0.625, 0.625, 0.625, 0.7217, 0.625, 0.625, 0.625, 0.625, 0.625, 0.7217, 0.7054, 0.5, 0.7054, 0.625, 0.7054, 0.625, 0.7054, 0.5, 0.7054, 0.625, 0.7054, 0.75, 0.7054, 0.75, 0.7054, 0.625, 0.7054, 0.625, 0.7054, 0.75, 0.7054, 0.75, 0.7054, 0.625, 0.7054, 0.5, 0.7054, 0.625, 0.7054, 0.625, 0.7054, 0.5, 0.625, 0.5283, 0.625, 0.4633, 0.625, 0.4633, 0.625, 0.5283, 0.625, 0.4633, 0.625, 0.4196, 0.625, 0.4196, 0.625, 0.4633, 0.625, 0.4633, 0.625, 0.4196, 0.625, 0.4196, 0.625, 0.4633, 0.625, 0.5283, 0.625, 0.4633, 0.625, 0.4633, 0.625, 0.5283, 0.625, 0.5, 0.6652, 0.5, 0.6652, 0.625, 0.6362, 0.625, 0.6652, 0.5, 0.7054, 0.5, 0.6942, 0.625, 0.6652, 0.625, 0.6652, 0.625, 0.6942, 0.625, 0.7054, 0.75, 0.6652, 0.75, 0.6362, 0.625, 0.6652, 0.625, 0.6652, 0.75, 0.625, 0.75, 0.625, 0.7217, 0.625, 0.625, 0.6261, 0.625, 0.6253, 0.7241, 0.625, 0.625, 0.625, 0.5283, 0.6253, 0.5259, 0.6261, 0.625, 0.6261, 0.625, 0.6253, 0.5259, 0.625, 0.5, 0.6362, 0.625, 0.6253, 0.7241, 0.6261, 0.625, 0.6362, 0.625, 0.625, 0.75, 0.7054, 0.5, 0.7054, 0.625, 0.7043, 0.625, 0.7054, 0.5, 0.7054, 0.625, 0.7054, 0.75, 0.7054, 0.75, 0.7043, 0.625, 0.7043, 0.625, 0.7054, 0.75, 0.7054, 0.75, 0.6942, 0.625, 0.7054, 0.5, 0.7043, 0.625, 0.6942, 0.625, 0.7054, 0.5, 0.625, 0.5283, 0.625, 0.4633, 0.625, 0.4627, 0.6253, 0.5259, 0.625, 0.4633, 0.625, 0.4196, 0.625, 0.4196, 0.625, 0.4627, 0.625, 0.4627, 0.625, 0.4196, 0.625, 0.4196, 0.625, 0.4598, 0.6253, 0.5259, 0.625, 0.4627, 0.625, 0.4598, 0.625, 0.5, 0.625, 1.0, 0.625, 0.9569, 0.625, 0.9569, 0.625, 1.0, 0.625, 0.9569, 0.625, 0.9137, 0.625, 0.9138, 0.625, 0.9569, 0.625, 0.9569, 0.625, 0.9138, 0.625, 0.9137, 0.625, 0.9569, 0.625, 1.0, 0.625, 0.9569, 0.625, 0.9569, 0.625, 1.0, 0.625, 0.3362, 0.625, 0.2897, 0.625, 0.2897, 0.625, 0.3363, 0.625, 0.2897, 0.625, 0.2227, 0.625, 0.2227, 0.625, 0.2897, 0.625, 0.2897, 0.625, 0.2227, 0.625, 0.2227, 0.625, 0.2897, 0.625, 0.3363, 0.625, 0.2897, 0.625, 0.2897, 0.625, 0.3362, 0.625, 0.2227, 0.625, 0.1216, 0.625, 0.1216, 0.625, 0.2227, 0.625, 0.1216, 0.625, 0.0, 0.625, 0.0, 0.625, 0.1216, 0.625, 0.1216, 0.625, 0.0, 0.625, 0.0, 0.625, 0.1216, 0.625, 0.2227, 0.625, 0.1216, 0.625, 0.1216, 0.625, 0.2227, 0.7887, 0.75, 0.7887, 0.625, 0.7888, 0.625, 0.7888, 0.75, 0.7887, 0.625, 0.7887, 0.5, 0.7888, 0.5, 0.7888, 0.625, 0.7888, 0.625, 0.7888, 0.5, 0.7887, 0.5, 0.7887, 0.625, 0.7888, 0.75, 0.7888, 0.625, 0.7887, 0.625, 0.7887, 0.75, 0.625, 0.4196, 0.625, 0.3779, 0.625, 0.3779, 0.625, 0.4196, 0.625, 0.3779, 0.625, 0.3363, 0.625, 0.3363, 0.625, 0.3779, 0.625, 0.3779, 0.625, 0.3363, 0.625, 0.3363, 0.625, 0.3779, 0.625, 0.4196, 0.625, 0.3779, 0.625, 0.3779, 0.625, 0.4196, 0.7887, 0.5, 0.7887, 0.625, 0.7888, 0.625, 0.7888, 0.5, 0.7887, 0.625, 0.7887, 0.75, 0.7888, 0.75, 0.7888, 0.625, 0.7888, 0.625, 0.7888, 0.75, 0.7887, 0.75, 0.7887, 0.625, 0.7888, 0.5, 0.7888, 0.625, 0.7887, 0.625, 0.7887, 0.5, 0.625, 0.9137, 0.625, 0.8721, 0.625, 0.8721, 0.625, 0.9138, 0.625, 0.8721, 0.625, 0.8304, 0.625, 0.8304, 0.625, 0.8721, 0.625, 0.8721, 0.625, 0.8304, 0.625, 0.8304, 0.625, 0.8721, 0.625, 0.9138, 0.625, 0.8721, 0.625, 0.8721, 0.625, 0.9137, 0.7054, 0.75, 0.7054, 0.625, 0.7054, 0.625, 0.7054, 0.75, 0.7054, 0.625, 0.7054, 0.5, 0.7054, 0.5, 0.7054, 0.625, 0.7054, 0.625, 0.7054, 0.5, 0.7054, 0.5, 0.7054, 0.625, 0.7054, 0.75, 0.7054, 0.625, 0.7054, 0.625, 0.7054, 0.75, 0.625, 0.5283, 0.625, 0.4633, 0.625, 0.4633, 0.625, 0.5283, 0.625, 0.4633, 0.625, 0.4196, 0.625, 0.4196, 0.625, 0.4633, 0.625, 0.4633, 0.625, 0.4196, 0.625, 0.4196, 0.625, 0.4633, 0.625, 0.5283, 0.625, 0.4633, 0.625, 0.4633, 0.625, 0.5283, 0.7054, 0.5, 0.7054, 0.625, 0.7054, 0.625, 0.7054, 0.5, 0.7054, 0.625, 0.7054, 0.75, 0.7054, 0.75, 0.7054, 0.625, 0.7054, 0.625, 0.7054, 0.75, 0.7054, 0.75, 0.7054, 0.625, 0.7054, 0.5, 0.7054, 0.625, 0.7054, 0.625, 0.7054, 0.5, 0.625, 0.7217, 0.625, 0.625, 0.625, 0.625, 0.625, 0.7217, 0.625, 0.625, 0.625, 0.5283, 0.625, 0.5283, 0.625, 0.625, 0.625, 0.625, 0.625, 0.5283, 0.625, 0.5283, 0.625, 0.625, 0.625, 0.7217, 0.625, 0.625, 0.625, 0.625, 0.625, 0.7217, 0.625, 0.8304, 0.625, 0.7867, 0.625, 0.7867, 0.625, 0.8304, 0.625, 0.7867, 0.625, 0.7217, 0.625, 0.7217, 0.625, 0.7867, 0.625, 0.7867, 0.625, 0.7217, 0.625, 0.7217, 0.625, 0.7867, 0.625, 0.8304, 0.625, 0.7867, 0.625, 0.7867, 0.625, 0.8304])
me_cube.materials.append(mat_material)
me_cube.use_remesh_preserve_volume = False
me_cube.use_remesh_preserve_attributes = False
me_cube.use_mirror_vertex_groups = False
me_cube.update()
arm_armature = bpy.data.armatures.new('Armature')  # bones are not reproduced

# ---- objects
ob_cube = bpy.data.objects.new('Cube', me_cube)
ob_light = bpy.data.objects.new('Light', light_light)
ob_camera = bpy.data.objects.new('Camera', cam_camera)
ob_empty = bpy.data.objects.new('Empty', None)
ob_armature = bpy.data.objects.new('Armature', arm_armature)

# ---- transforms, parenting, visibility, modifiers, constraints
ob_cube.parent = ob_armature
ob_cube.matrix_parent_inverse = Matrix(((1.0, -0.0, 0.0, -0.0), (-0.0, 1.0, -0.0, 0.0), (0.0, -0.0, 1.0, 0.609), (-0.0, 0.0, -0.0, 1.0)))
ob_cube.location = (0.009451, -1.587e-08, 0.1181)
ob_cube.scale = (0.8219, 0.2119, 0.8219)
ob_cube.lock_rotations_4d = False
ob_cube.empty_display_type = 'ARROWS'
ob_cube.lineart.crease_threshold = 0.0
_vg = ob_cube.vertex_groups.new(name='Bone')
for _i, _w in zip([8, 9, 12, 93, 97, 102, 103, 245], [0.01913, 0.04029, 0.001002, 0.1077, 0.01357, 0.09955, 0.09584, 0.8233]): _vg.add([_i], _w, 'REPLACE')
_vg = ob_cube.vertex_groups.new(name='Bone.001')
for _i, _w in zip([4, 6, 9, 11, 14, 17, 19, 20, 23, 26, 27, 32, 33, 34, 35, 37, 38, 83, 85, 86, 89, 95, 98, 100, 105, 107, 111, 112, 115, 116, 118, 119, 122, 123, 127, 129, 131, 141, 142, 143, 144, 145, 146, 147, 151, 152, 153, 236, 237, 238, 242, 243, 247, 249, 252, 253, 260, 267, 268, 269], [0.2104, 0.1756, 0.06562, 0.397, 0.3693, 0.3415, 0.3102, 0.758, 0.9345, 0.01795, 0.01732, 0.05193, 0.004815, 0.0306, 0.06996, 0.06288, 0.05199, 0.6733, 0.02164, 0.1011, 0.2054, 0.02702, 0.1965, 0.5985, 0.02239, 0.1631, 0.6001, 0.6937, 0.7784, 0.05429, 0.1118, 0.7026, 0.3745, 0.7757, 0.03097, 0.1437, 0.1402, 0.02676, 0.02711, 0.06428, 0.1534, 0.128, 0.06853, 0.09587, 0.0622, 0.165, 0.1312, 0.125, 0.8943, 0.5506, 0.7444, 0.07166, 0.06516, 0.1323, 0.09648, 0.1171, 0.1961, 0.0138, 0.09275, 0.08296]): _vg.add([_i], _w, 'REPLACE')
_vg = ob_cube.vertex_groups.new(name='Bone.006')
for _i, _w in zip([4, 6, 11, 14, 17, 19, 32, 33, 34, 35, 37, 38, 44, 45, 46, 47, 83, 86, 89, 98, 107, 111, 112, 115, 122, 129, 140, 141, 142, 143, 144, 145, 146, 147, 151, 152, 153, 164, 165, 166, 167, 168, 169, 170, 171, 177, 179, 212, 214, 236, 237, 238, 242, 249, 260, 266, 267, 268, 269, 279, 280, 281, 304, 305], [0.7125, 0.7786, 0.2865, 0.2938, 0.01749, 0.03734, 0.8406, 0.9071, 0.9006, 0.79, 0.06517, 0.06312, 0.16, 0.1736, 0.1518, 0.1688, 0.1938, 0.8773, 0.7181, 0.7376, 0.4037, 0.2046, 0.06689, 0.05051, 0.1017, 0.007854, 0.96, 0.8908, 0.899, 0.7505, 0.661, 0.7331, 0.8928, 0.8525, 0.1144, 0.1475, 0.1338, 0.102, 0.1859, 0.1285, 0.1724, 0.7793, 0.7853, 0.767, 0.8253, 0.007656, 0.006282, 0.01438, 0.02901, 0.5631, 0.07311, 0.2377, 0.1536, 0.2967, 0.04992, 0.8811, 0.9483, 0.8532, 0.8636, 0.741, 0.791, 0.8382, 0.03805, 0.01679]): _vg.add([_i], _w, 'REPLACE')
_vg = ob_cube.vertex_groups.new(name='Bone.007')
for _i, _w in zip([32, 33, 34, 35, 44, 45, 46, 47, 48, 49, 50, 51, 68, 69, 70, 71, 141, 142, 143, 164, 165, 166, 167, 168, 169, 170, 171, 172, 173, 174, 175, 176, 177, 178, 179, 212, 213, 214, 215, 216, 217, 218, 219, 236, 266, 268, 278, 279, 280, 281, 282, 283, 284, 285, 302, 303, 304, 305], [0.05226, 0.05815, 0.03831, 0.05517, 0.8336, 0.8242, 0.8453, 0.8221, 0.9981, 0.9963, 0.9979, 0.9979, 0.992, 0.9934, 0.9885, 0.993, 0.05865, 0.02585, 0.06387, 0.897, 0.8111, 0.8676, 0.8182, 0.1906, 0.205, 0.1886, 0.1598, 0.9989, 0.9968, 0.9993, 0.9981, 0.9965, 0.97, 0.9944, 0.9713, 0.9662, 0.9973, 0.96, 0.9969, 0.9969, 0.9954, 0.987, 0.9917, 0.007793, 0.1141, 2.205e-05, 0.9963, 0.2108, 0.1954, 0.1429, 0.9994, 0.9935, 0.9984, 0.9985, 0.9861, 0.9787, 0.9553, 0.9649]): _vg.add([_i], _w, 'REPLACE')
_vg = ob_cube.vertex_groups.new(name='Bone.002')
for _i, _w in zip([1, 8, 9, 10, 11, 13, 14, 15, 20, 21, 22, 23, 36, 37, 38, 39, 42, 43, 88, 92, 93, 95, 99, 100, 101, 102, 103, 104, 105, 106, 107, 112, 113, 114, 115, 116, 118, 119, 144, 145, 148, 149, 150, 151, 152, 153, 154, 155, 159, 161, 162, 201, 203, 236, 239, 242, 243, 245, 247, 249, 250, 252, 254, 271, 272, 273, 276, 296], [0.004721, 0.129, 0.08876, 0.3497, 0.09281, 0.05105, 0.1038, 0.2945, 0.1538, 0.1397, 0.07771, 0.0307, 0.07458, 0.03172, 0.03438, 0.05656, 0.08858, 0.1061, 0.009183, 0.04216, 0.7089, 0.6912, 0.771, 0.1446, 0.1211, 0.006042, 0.06724, 0.06179, 0.07343, 0.1676, 0.03372, 0.1752, 0.2086, 0.1994, 0.1354, 0.8941, 0.7655, 0.02906, 0.03076, 0.007618, 0.07195, 0.03863, 0.06332, 0.009248, 0.08279, 0.1003, 0.1397, 0.1835, 0.104, 0.1765, 0.1415, 0.03168, 0.0239, 0.01344, 0.02744, 0.0177, 0.8274, 0.03878, 0.8565, 0.03898, 0.8945, 0.7412, 0.02157, 0.1942, 0.2354, 0.1338, 0.1488, 0.04097]): _vg.add([_i], _w, 'REPLACE')
_vg = ob_cube.vertex_groups.new(name='Bone.008')
for _i, _w in zip([10, 11, 14, 15, 32, 35, 36, 37, 38, 39, 42, 43, 52, 53, 54, 55, 95, 99, 106, 107, 112, 113, 114, 143, 144, 145, 148, 149, 150, 151, 152, 153, 154, 155, 159, 161, 162, 180, 181, 182, 183, 184, 185, 186, 187, 193, 201, 203, 220, 236, 249, 270, 271, 272, 273, 276, 287, 288, 289, 296, 307, 309], [0.229, 0.2047, 0.2126, 0.3768, 0.03277, 0.06355, 0.8142, 0.7887, 0.8088, 0.8485, 0.1352, 0.09865, 0.1388, 0.1294, 0.1377, 0.147, 0.2107, 0.1686, 0.4443, 0.3584, 0.01467, 0.06777, 0.03578, 0.1012, 0.1138, 0.08407, 0.8727, 0.9232, 0.7897, 0.75, 0.5779, 0.6139, 0.708, 0.641, 0.2113, 0.142, 0.2022, 0.08354, 0.08773, 0.1522, 0.1481, 0.8169, 0.8328, 0.8199, 0.7993, 0.001482, 0.03769, 0.05836, 0.004995, 0.242, 0.4947, 0.8049, 0.7678, 0.6971, 0.5817, 0.3545, 0.908, 0.781, 0.8747, 0.07768, 0.004892, 0.01035]): _vg.add([_i], _w, 'REPLACE')
_vg = ob_cube.vertex_groups.new(name='Bone.009')
for _i, _w in zip([36, 37, 38, 39, 52, 53, 54, 55, 56, 57, 58, 59, 72, 73, 74, 75, 150, 151, 180, 181, 182, 183, 184, 185, 186, 187, 188, 189, 190, 191, 192, 193, 194, 195, 220, 221, 222, 223, 224, 225, 226, 227, 270, 286, 287, 288, 289, 290, 291, 292, 293, 306, 307, 308, 309], [0.03147, 0.02129, 0.006954, 0.01132, 0.8557, 0.8652, 0.8568, 0.8476, 0.9989, 0.9996, 0.9996, 0.9988, 0.9935, 0.9939, 0.996, 0.9958, 0.03984, 0.02222, 0.9145, 0.9104, 0.8415, 0.8448, 0.1478, 0.1326, 0.1513, 0.1689, 0.9998, 0.9997, 0.9988, 0.9996, 0.9978, 0.9732, 0.978, 0.9767, 0.9715, 0.998, 0.999, 0.999, 0.9972, 0.9943, 0.9983, 0.9926, 0.1509, 0.9975, 0.0808, 0.1836, 0.1085, 0.9998, 0.9995, 0.9985, 0.9992, 0.9871, 0.9713, 0.9901, 0.9686]): _vg.add([_i], _w, 'REPLACE')
_vg = ob_cube.vertex_groups.new(name='Bone.003')
for _i, _w in zip([0, 1, 2, 3, 8, 10, 12, 13, 15, 16, 18, 21, 22, 36, 39, 40, 41, 42, 43, 82, 84, 87, 88, 90, 91, 92, 93, 94, 97, 101, 103, 104, 106, 108, 110, 113, 114, 116, 117, 118, 120, 121, 150, 154, 155, 156, 157, 158, 159, 160, 161, 162, 163, 199, 200, 201, 202, 203, 239, 240, 241, 243, 245, 246, 247, 248, 250, 251, 252, 254, 255, 273, 274, 275, 276, 277, 295, 296, 297], [0.5164, 0.9545, 0.6396, 0.9668, 0.8178, 0.2432, 0.1007, 0.9333, 0.1928, 0.943, 0.9488, 0.8264, 0.9123, 0.01664, 0.01039, 0.1606, 0.1934, 0.1845, 0.1691, 0.9621, 0.9684, 0.6116, 0.96, 0.7709, 0.9618, 0.9318, 0.09142, 0.7251, 0.935, 0.8531, 0.8247, 0.934, 0.1453, 0.8432, 0.8672, 0.6714, 0.7093, 0.04682, 0.9725, 0.1086, 0.957, 0.9413, 0.03465, 0.0737, 0.0817, 0.211, 0.1184, 0.127, 0.1428, 0.3451, 0.2666, 0.2972, 0.281, 0.001238, 0.05999, 0.06895, 0.05264, 0.07446, 0.9342, 0.8497, 0.9318, 0.06393, 0.09715, 0.9403, 0.04982, 0.2899, 0.06241, 0.9691, 0.1221, 0.9506, 0.9647, 0.1056, 0.01258, 0.2786, 0.1767, 0.3541, 0.07246, 0.07184, 0.01113]): _vg.add([_i], _w, 'REPLACE')
_vg = ob_cube.vertex_groups.new(name='Bone.010')
for _i, _w in zip([0, 2, 10, 15, 16, 18, 36, 39, 40, 41, 42, 43, 60, 61, 62, 63, 76, 77, 78, 79, 87, 90, 94, 106, 108, 110, 113, 114, 121, 150, 154, 155, 156, 157, 158, 159, 160, 161, 162, 163, 196, 197, 198, 199, 200, 201, 202, 203, 208, 209, 210, 211, 228, 229, 230, 231, 233, 234, 235, 240, 241, 246, 248, 273, 274, 275, 276, 277, 295, 296, 297, 299, 300, 310, 311, 312, 313], [0.4733, 0.3428, 0.1551, 0.1203, 0.03637, 0.03056, 0.008387, 0.007071, 0.8154, 0.7655, 0.5612, 0.5875, 0.7944, 0.5421, 0.7211, 0.6942, 0.06908, 0.08076, 0.06374, 0.07449, 0.3744, 0.2023, 0.2364, 0.2136, 0.1464, 0.1228, 0.01537, 0.01586, 0.04588, 0.05349, 0.05731, 0.06277, 0.7554, 0.852, 0.8401, 0.5032, 0.6282, 0.388, 0.3388, 0.7026, 0.7097, 0.8449, 0.8101, 0.6968, 0.832, 0.7589, 0.8932, 0.7591, 0.0258, 0.2289, 0.0137, 0.2265, 0.1679, 0.02632, 0.1917, 0.01842, 0.08991, 0.08314, 0.03429, 0.1409, 0.03531, 0.03528, 0.6797, 0.1481, 0.9182, 0.6913, 0.2899, 0.6242, 0.8456, 0.7234, 0.9293, 0.04101, 0.04018, 0.122, 0.246, 0.2126, 0.1536]): _vg.add([_i], _w, 'REPLACE')
_vg = ob_cube.vertex_groups.new(name='Bone.011')
for _i, _w in zip([41, 42, 43, 60, 61, 62, 63, 64, 65, 66, 67, 76, 77, 78, 79, 156, 159, 196, 197, 198, 199, 200, 201, 202, 203, 204, 205, 206, 207, 208, 209, 210, 211, 228, 229, 230, 231, 232, 233, 234, 235, 274, 294, 295, 296, 297, 298, 299, 300, 301, 310, 311, 312, 313], [0.02233, 0.002165, 0.01689, 0.1924, 0.4475, 0.2242, 0.2563, 0.9791, 0.9749, 0.9781, 0.975, 0.9295, 0.9142, 0.935, 0.9204, 0.01042, 0.01051, 0.2728, 0.1441, 0.1807, 0.2386, 0.1054, 0.08527, 0.05158, 0.06909, 0.9748, 0.9941, 0.989, 0.9747, 0.9613, 0.7562, 0.9675, 0.7575, 0.8287, 0.9595, 0.8048, 0.9635, 0.9789, 0.9035, 0.9151, 0.9571, 0.03286, 0.9817, 0.07994, 0.07844, 0.008123, 0.9931, 0.9535, 0.9518, 0.9925, 0.8754, 0.7345, 0.7826, 0.8441]): _vg.add([_i], _w, 'REPLACE')
_vg = ob_cube.vertex_groups.new(name='Bone.004')
for _i, _w in zip([4, 5, 7, 9, 12, 17, 19, 20, 24, 25, 26, 80, 81, 83, 85, 89, 93, 96, 100, 102, 105, 109, 111, 119, 122, 123, 124, 125, 126, 127, 128, 129, 130, 131, 238, 242, 244, 245, 250, 252, 253, 256, 257, 259, 260, 261], [0.01791, 0.9562, 0.9618, 0.7832, 0.8523, 0.3942, 0.5323, 0.04835, 0.09045, 0.1035, 0.07518, 0.9649, 0.9335, 0.07231, 0.9458, 0.01255, 0.0771, 0.9475, 0.2245, 0.8319, 0.868, 0.9621, 0.1144, 0.2063, 0.2407, 0.1568, 0.1195, 0.05618, 0.04591, 0.04512, 0.8966, 0.5561, 0.8902, 0.2615, 0.09647, 0.04134, 0.9416, 0.01662, 0.02316, 0.007781, 0.8493, 0.9173, 0.9723, 0.9174, 0.2117, 0.859]): _vg.add([_i], _w, 'REPLACE')
_vg = ob_cube.vertex_groups.new(name='Bone.005')
for _i, _w in zip([17, 19, 24, 25, 26, 27, 28, 29, 30, 31, 83, 89, 111, 122, 123, 124, 125, 126, 127, 128, 129, 130, 131, 132, 133, 134, 135, 136, 137, 138, 139, 238, 256, 258, 259, 260, 261, 262, 263, 264, 265], [0.2259, 0.09798, 0.9069, 0.8945, 0.8822, 0.9401, 0.9978, 0.9971, 0.9974, 0.9984, 0.05311, 0.008829, 0.06447, 0.2762, 0.04372, 0.8785, 0.9347, 0.9485, 0.9015, 0.09358, 0.2662, 0.1002, 0.5775, 0.998, 0.9992, 0.9995, 0.9984, 0.9866, 0.9918, 0.9907, 0.9874, 0.1061, 0.06207, 0.9875, 0.07294, 0.5385, 0.1249, 0.9995, 0.9942, 0.997, 0.9866]): _vg.add([_i], _w, 'REPLACE')
_m = ob_cube.modifiers.new('Armature', 'ARMATURE')
_m.object = ob_armature
ob_light.location = (4.076, 1.005, 5.904)
ob_light.rotation_euler = (0.6503, 0.05522, 1.866)
ob_light.lock_rotations_4d = False
ob_light.empty_display_type = 'ARROWS'
ob_light.color = (0.0, 0.0, 0.0, 0.0)
ob_light.lineart.crease_threshold = 0.0
ob_camera.location = (7.359, -6.926, 4.958)
ob_camera.rotation_euler = (1.109, 0.0, 0.8149)
ob_camera.lock_rotations_4d = False
ob_camera.empty_display_type = 'ARROWS'
ob_camera.color = (0.0, 0.0, 0.0, 0.0)
ob_camera.display_type = 'WIRE'
ob_camera.lineart.crease_threshold = 0.0
ob_empty.location = (-0.189, 2.247, 0.9073)
ob_empty.rotation_euler = (1.571, -0.0, -0.0)
ob_empty.scale = (0.7127, 0.7127, 0.7127)
ob_empty.empty_display_type = 'IMAGE'
ob_empty.empty_display_size = 5.0
ob_armature.location = (0.0, 0.0, -0.609)
ob_armature.show_in_front = True

# ---- collection membership
col_collection.objects.link(ob_cube)
col_collection.objects.link(ob_light)
col_collection.objects.link(ob_camera)
col_collection.objects.link(ob_empty)
col_collection.objects.link(ob_armature)

# ---- scene / render settings (as saved in the file)
scene.camera = ob_camera
scene.frame_start = 1; scene.frame_end = 250; scene.frame_set(1)
scene.render.engine = 'BLENDER_EEVEE_NEXT'
scene.cycles.use_denoising = False
scene.cycles.samples = 128
scene.cycles.sampling_pattern = 'TABULATED_SOBOL'
scene.cycles.use_adaptive_sampling = False
scene.cycles.use_light_tree = False
scene.view_settings.view_transform = 'Filmic'
bpy.context.view_layer.update()
